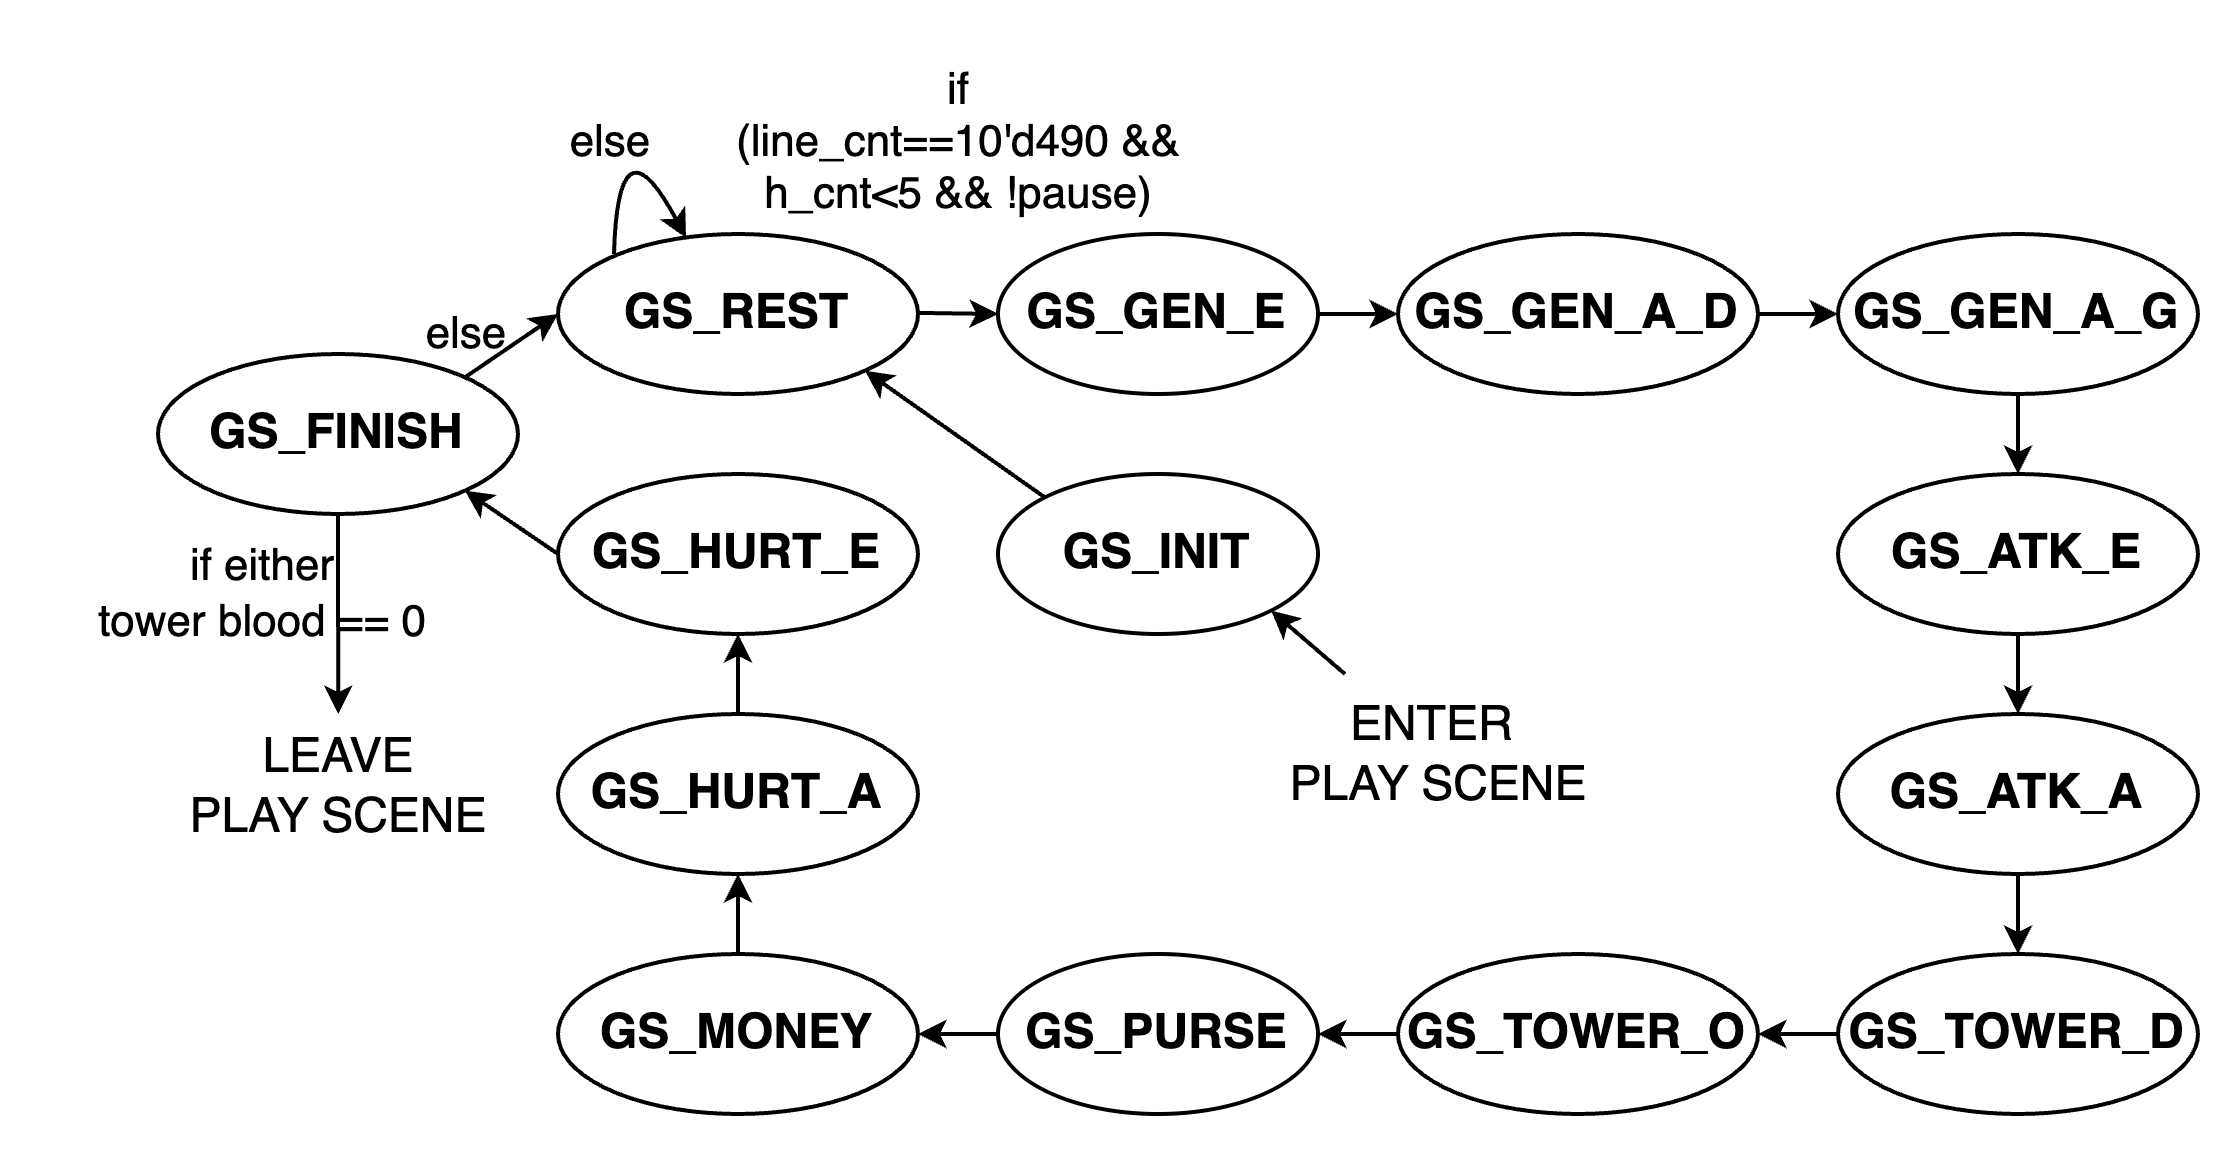

The diagram above was exported from draw.io. Its source (the exported page's mxGraphModel, read from the mxfile embedded in the PNG):
<mxGraphModel dx="821" dy="594" grid="1" gridSize="10" guides="1" tooltips="1" connect="1" arrows="1" fold="1" page="1" pageScale="1" pageWidth="1920" pageHeight="1200" math="0" shadow="0">
  <root>
    <mxCell id="0" />
    <mxCell id="1" parent="0" />
    <mxCell id="Vs4XAJ_BChs48X_rtN48-39" style="edgeStyle=none;shape=connector;rounded=0;orthogonalLoop=1;jettySize=auto;html=1;exitX=0;exitY=0;exitDx=0;exitDy=0;entryX=1;entryY=1;entryDx=0;entryDy=0;strokeColor=default;align=center;verticalAlign=middle;fontFamily=Helvetica;fontSize=11;fontColor=default;labelBackgroundColor=default;startSize=4;endArrow=classic;endSize=4;" parent="1" source="Vs4XAJ_BChs48X_rtN48-1" target="Vs4XAJ_BChs48X_rtN48-2" edge="1">
      <mxGeometry relative="1" as="geometry" />
    </mxCell>
    <mxCell id="Vs4XAJ_BChs48X_rtN48-1" value="&lt;b&gt;GS_INIT&lt;/b&gt;" style="ellipse;whiteSpace=wrap;html=1;" parent="1" vertex="1">
      <mxGeometry x="270" y="200" width="80" height="40" as="geometry" />
    </mxCell>
    <mxCell id="Vs4XAJ_BChs48X_rtN48-2" value="&lt;b&gt;GS_REST&lt;/b&gt;" style="ellipse;whiteSpace=wrap;html=1;" parent="1" vertex="1">
      <mxGeometry x="160" y="140" width="90" height="40" as="geometry" />
    </mxCell>
    <mxCell id="Vs4XAJ_BChs48X_rtN48-21" style="edgeStyle=none;shape=connector;rounded=0;orthogonalLoop=1;jettySize=auto;html=1;exitX=1;exitY=0.5;exitDx=0;exitDy=0;entryX=0;entryY=0.5;entryDx=0;entryDy=0;strokeColor=default;align=center;verticalAlign=middle;fontFamily=Helvetica;fontSize=11;fontColor=default;labelBackgroundColor=default;startSize=4;endArrow=classic;endSize=4;" parent="1" source="Vs4XAJ_BChs48X_rtN48-3" target="Vs4XAJ_BChs48X_rtN48-4" edge="1">
      <mxGeometry relative="1" as="geometry" />
    </mxCell>
    <mxCell id="Vs4XAJ_BChs48X_rtN48-3" value="&lt;b&gt;GS_GEN_E&lt;/b&gt;" style="ellipse;whiteSpace=wrap;html=1;" parent="1" vertex="1">
      <mxGeometry x="270" y="140" width="80" height="40" as="geometry" />
    </mxCell>
    <mxCell id="Vs4XAJ_BChs48X_rtN48-22" style="edgeStyle=none;shape=connector;rounded=0;orthogonalLoop=1;jettySize=auto;html=1;exitX=1;exitY=0.5;exitDx=0;exitDy=0;entryX=0;entryY=0.5;entryDx=0;entryDy=0;strokeColor=default;align=center;verticalAlign=middle;fontFamily=Helvetica;fontSize=11;fontColor=default;labelBackgroundColor=default;startSize=4;endArrow=classic;endSize=4;" parent="1" source="Vs4XAJ_BChs48X_rtN48-4" target="Vs4XAJ_BChs48X_rtN48-5" edge="1">
      <mxGeometry relative="1" as="geometry" />
    </mxCell>
    <mxCell id="Vs4XAJ_BChs48X_rtN48-4" value="&lt;b&gt;GS_GEN_A_D&lt;/b&gt;" style="ellipse;whiteSpace=wrap;html=1;" parent="1" vertex="1">
      <mxGeometry x="370" y="140" width="90" height="40" as="geometry" />
    </mxCell>
    <mxCell id="Vs4XAJ_BChs48X_rtN48-23" style="edgeStyle=none;shape=connector;rounded=0;orthogonalLoop=1;jettySize=auto;html=1;exitX=0.5;exitY=1;exitDx=0;exitDy=0;entryX=0.5;entryY=0;entryDx=0;entryDy=0;strokeColor=default;align=center;verticalAlign=middle;fontFamily=Helvetica;fontSize=11;fontColor=default;labelBackgroundColor=default;startSize=4;endArrow=classic;endSize=4;" parent="1" source="Vs4XAJ_BChs48X_rtN48-5" target="Vs4XAJ_BChs48X_rtN48-6" edge="1">
      <mxGeometry relative="1" as="geometry" />
    </mxCell>
    <mxCell id="Vs4XAJ_BChs48X_rtN48-5" value="&lt;b&gt;GS_GEN_A_G&lt;/b&gt;" style="ellipse;whiteSpace=wrap;html=1;" parent="1" vertex="1">
      <mxGeometry x="480" y="140" width="90" height="40" as="geometry" />
    </mxCell>
    <mxCell id="Vs4XAJ_BChs48X_rtN48-24" style="edgeStyle=none;shape=connector;rounded=0;orthogonalLoop=1;jettySize=auto;html=1;exitX=0.5;exitY=1;exitDx=0;exitDy=0;entryX=0.5;entryY=0;entryDx=0;entryDy=0;strokeColor=default;align=center;verticalAlign=middle;fontFamily=Helvetica;fontSize=11;fontColor=default;labelBackgroundColor=default;startSize=4;endArrow=classic;endSize=4;" parent="1" source="Vs4XAJ_BChs48X_rtN48-6" target="Vs4XAJ_BChs48X_rtN48-7" edge="1">
      <mxGeometry relative="1" as="geometry" />
    </mxCell>
    <mxCell id="Vs4XAJ_BChs48X_rtN48-6" value="&lt;b&gt;GS_ATK_E&lt;/b&gt;" style="ellipse;whiteSpace=wrap;html=1;" parent="1" vertex="1">
      <mxGeometry x="480" y="200" width="90" height="40" as="geometry" />
    </mxCell>
    <mxCell id="Vs4XAJ_BChs48X_rtN48-25" style="edgeStyle=none;shape=connector;rounded=0;orthogonalLoop=1;jettySize=auto;html=1;exitX=0.5;exitY=1;exitDx=0;exitDy=0;strokeColor=default;align=center;verticalAlign=middle;fontFamily=Helvetica;fontSize=11;fontColor=default;labelBackgroundColor=default;startSize=4;endArrow=classic;endSize=4;" parent="1" source="Vs4XAJ_BChs48X_rtN48-7" target="Vs4XAJ_BChs48X_rtN48-8" edge="1">
      <mxGeometry relative="1" as="geometry" />
    </mxCell>
    <mxCell id="Vs4XAJ_BChs48X_rtN48-7" value="&lt;b&gt;GS_ATK_A&lt;/b&gt;" style="ellipse;whiteSpace=wrap;html=1;" parent="1" vertex="1">
      <mxGeometry x="480" y="260" width="90" height="40" as="geometry" />
    </mxCell>
    <mxCell id="Vs4XAJ_BChs48X_rtN48-26" style="edgeStyle=none;shape=connector;rounded=0;orthogonalLoop=1;jettySize=auto;html=1;exitX=0;exitY=0.5;exitDx=0;exitDy=0;entryX=1;entryY=0.5;entryDx=0;entryDy=0;strokeColor=default;align=center;verticalAlign=middle;fontFamily=Helvetica;fontSize=11;fontColor=default;labelBackgroundColor=default;startSize=4;endArrow=classic;endSize=4;" parent="1" source="Vs4XAJ_BChs48X_rtN48-8" target="Vs4XAJ_BChs48X_rtN48-9" edge="1">
      <mxGeometry relative="1" as="geometry" />
    </mxCell>
    <mxCell id="Vs4XAJ_BChs48X_rtN48-8" value="&lt;b&gt;GS_TOWER_D&lt;/b&gt;" style="ellipse;whiteSpace=wrap;html=1;" parent="1" vertex="1">
      <mxGeometry x="480" y="320" width="90" height="40" as="geometry" />
    </mxCell>
    <mxCell id="Vs4XAJ_BChs48X_rtN48-27" style="edgeStyle=none;shape=connector;rounded=0;orthogonalLoop=1;jettySize=auto;html=1;exitX=0;exitY=0.5;exitDx=0;exitDy=0;entryX=1;entryY=0.5;entryDx=0;entryDy=0;strokeColor=default;align=center;verticalAlign=middle;fontFamily=Helvetica;fontSize=11;fontColor=default;labelBackgroundColor=default;startSize=4;endArrow=classic;endSize=4;" parent="1" source="Vs4XAJ_BChs48X_rtN48-9" target="Vs4XAJ_BChs48X_rtN48-11" edge="1">
      <mxGeometry relative="1" as="geometry" />
    </mxCell>
    <mxCell id="Vs4XAJ_BChs48X_rtN48-9" value="&lt;b&gt;GS_TOWER_O&lt;/b&gt;" style="ellipse;whiteSpace=wrap;html=1;" parent="1" vertex="1">
      <mxGeometry x="370" y="320" width="90" height="40" as="geometry" />
    </mxCell>
    <mxCell id="Vs4XAJ_BChs48X_rtN48-28" style="edgeStyle=none;shape=connector;rounded=0;orthogonalLoop=1;jettySize=auto;html=1;exitX=0;exitY=0.5;exitDx=0;exitDy=0;entryX=1;entryY=0.5;entryDx=0;entryDy=0;strokeColor=default;align=center;verticalAlign=middle;fontFamily=Helvetica;fontSize=11;fontColor=default;labelBackgroundColor=default;startSize=4;endArrow=classic;endSize=4;" parent="1" source="Vs4XAJ_BChs48X_rtN48-11" target="Vs4XAJ_BChs48X_rtN48-12" edge="1">
      <mxGeometry relative="1" as="geometry" />
    </mxCell>
    <mxCell id="Vs4XAJ_BChs48X_rtN48-11" value="&lt;b&gt;GS_PURSE&lt;/b&gt;" style="ellipse;whiteSpace=wrap;html=1;" parent="1" vertex="1">
      <mxGeometry x="270" y="320" width="80" height="40" as="geometry" />
    </mxCell>
    <mxCell id="Vs4XAJ_BChs48X_rtN48-29" style="edgeStyle=none;shape=connector;rounded=0;orthogonalLoop=1;jettySize=auto;html=1;exitX=0.5;exitY=0;exitDx=0;exitDy=0;entryX=0.5;entryY=1;entryDx=0;entryDy=0;strokeColor=default;align=center;verticalAlign=middle;fontFamily=Helvetica;fontSize=11;fontColor=default;labelBackgroundColor=default;startSize=4;endArrow=classic;endSize=4;" parent="1" source="Vs4XAJ_BChs48X_rtN48-12" target="Vs4XAJ_BChs48X_rtN48-14" edge="1">
      <mxGeometry relative="1" as="geometry" />
    </mxCell>
    <mxCell id="Vs4XAJ_BChs48X_rtN48-12" value="&lt;b&gt;GS_MONEY&lt;/b&gt;" style="ellipse;whiteSpace=wrap;html=1;" parent="1" vertex="1">
      <mxGeometry x="160" y="320" width="90" height="40" as="geometry" />
    </mxCell>
    <mxCell id="Vs4XAJ_BChs48X_rtN48-32" style="edgeStyle=none;shape=connector;rounded=0;orthogonalLoop=1;jettySize=auto;html=1;exitX=0;exitY=0.5;exitDx=0;exitDy=0;entryX=1;entryY=1;entryDx=0;entryDy=0;strokeColor=default;align=center;verticalAlign=middle;fontFamily=Helvetica;fontSize=11;fontColor=default;labelBackgroundColor=default;startSize=4;endArrow=classic;endSize=4;" parent="1" source="Vs4XAJ_BChs48X_rtN48-13" target="Vs4XAJ_BChs48X_rtN48-16" edge="1">
      <mxGeometry relative="1" as="geometry" />
    </mxCell>
    <mxCell id="Vs4XAJ_BChs48X_rtN48-13" value="&lt;b&gt;GS_HURT_E&lt;/b&gt;" style="ellipse;whiteSpace=wrap;html=1;" parent="1" vertex="1">
      <mxGeometry x="160" y="200" width="90" height="40" as="geometry" />
    </mxCell>
    <mxCell id="Vs4XAJ_BChs48X_rtN48-30" style="edgeStyle=none;shape=connector;rounded=0;orthogonalLoop=1;jettySize=auto;html=1;exitX=0.5;exitY=0;exitDx=0;exitDy=0;strokeColor=default;align=center;verticalAlign=middle;fontFamily=Helvetica;fontSize=11;fontColor=default;labelBackgroundColor=default;startSize=4;endArrow=classic;endSize=4;" parent="1" source="Vs4XAJ_BChs48X_rtN48-14" target="Vs4XAJ_BChs48X_rtN48-13" edge="1">
      <mxGeometry relative="1" as="geometry" />
    </mxCell>
    <mxCell id="Vs4XAJ_BChs48X_rtN48-14" value="&lt;b&gt;GS_HURT_A&lt;/b&gt;" style="ellipse;whiteSpace=wrap;html=1;" parent="1" vertex="1">
      <mxGeometry x="160" y="260" width="90" height="40" as="geometry" />
    </mxCell>
    <mxCell id="Vs4XAJ_BChs48X_rtN48-34" style="edgeStyle=none;shape=connector;rounded=0;orthogonalLoop=1;jettySize=auto;html=1;exitX=1;exitY=0;exitDx=0;exitDy=0;entryX=0;entryY=0.5;entryDx=0;entryDy=0;strokeColor=default;align=center;verticalAlign=middle;fontFamily=Helvetica;fontSize=11;fontColor=default;labelBackgroundColor=default;startSize=4;endArrow=classic;endSize=4;" parent="1" source="Vs4XAJ_BChs48X_rtN48-16" target="Vs4XAJ_BChs48X_rtN48-2" edge="1">
      <mxGeometry relative="1" as="geometry" />
    </mxCell>
    <mxCell id="Vs4XAJ_BChs48X_rtN48-35" style="edgeStyle=none;shape=connector;rounded=0;orthogonalLoop=1;jettySize=auto;html=1;exitX=0.5;exitY=1;exitDx=0;exitDy=0;strokeColor=default;align=center;verticalAlign=middle;fontFamily=Helvetica;fontSize=11;fontColor=default;labelBackgroundColor=default;startSize=4;endArrow=classic;endSize=4;" parent="1" source="Vs4XAJ_BChs48X_rtN48-16" edge="1">
      <mxGeometry relative="1" as="geometry">
        <mxPoint x="105.05882352941182" y="260" as="targetPoint" />
      </mxGeometry>
    </mxCell>
    <mxCell id="Vs4XAJ_BChs48X_rtN48-16" value="&lt;b&gt;GS_FINISH&lt;/b&gt;" style="ellipse;whiteSpace=wrap;html=1;" parent="1" vertex="1">
      <mxGeometry x="60" y="170" width="90" height="40" as="geometry" />
    </mxCell>
    <mxCell id="Vs4XAJ_BChs48X_rtN48-17" value="" style="endArrow=classic;html=1;rounded=0;endSize=4;startSize=4;entryX=1;entryY=1;entryDx=0;entryDy=0;" parent="1" source="Vs4XAJ_BChs48X_rtN48-18" target="Vs4XAJ_BChs48X_rtN48-1" edge="1">
      <mxGeometry width="50" height="50" relative="1" as="geometry">
        <mxPoint x="390" y="290" as="sourcePoint" />
        <mxPoint x="430" y="290" as="targetPoint" />
      </mxGeometry>
    </mxCell>
    <mxCell id="Vs4XAJ_BChs48X_rtN48-18" value="ENTER&amp;nbsp;&lt;div&gt;PLAY SCENE&lt;/div&gt;" style="text;html=1;align=center;verticalAlign=middle;resizable=0;points=[];autosize=1;strokeColor=none;fillColor=none;" parent="1" vertex="1">
      <mxGeometry x="330" y="250" width="100" height="40" as="geometry" />
    </mxCell>
    <mxCell id="Vs4XAJ_BChs48X_rtN48-20" value="" style="endArrow=classic;html=1;rounded=0;endSize=4;entryX=0;entryY=0.5;entryDx=0;entryDy=0;" parent="1" target="Vs4XAJ_BChs48X_rtN48-3" edge="1">
      <mxGeometry width="50" height="50" relative="1" as="geometry">
        <mxPoint x="250" y="159.73" as="sourcePoint" />
        <mxPoint x="260" y="160" as="targetPoint" />
      </mxGeometry>
    </mxCell>
    <mxCell id="Vs4XAJ_BChs48X_rtN48-33" style="edgeStyle=none;shape=connector;rounded=0;orthogonalLoop=1;jettySize=auto;html=1;exitX=1;exitY=0;exitDx=0;exitDy=0;strokeColor=default;align=center;verticalAlign=middle;fontFamily=Helvetica;fontSize=11;fontColor=default;labelBackgroundColor=default;startSize=4;endArrow=classic;endSize=4;" parent="1" source="Vs4XAJ_BChs48X_rtN48-16" target="Vs4XAJ_BChs48X_rtN48-16" edge="1">
      <mxGeometry relative="1" as="geometry" />
    </mxCell>
    <mxCell id="Vs4XAJ_BChs48X_rtN48-36" value="if either&lt;div&gt;tower blood == 0&lt;/div&gt;" style="text;html=1;align=center;verticalAlign=middle;resizable=0;points=[];autosize=1;strokeColor=none;fillColor=none;fontFamily=Helvetica;fontSize=11;fontColor=default;labelBackgroundColor=none;" parent="1" vertex="1">
      <mxGeometry x="31" y="210" width="110" height="40" as="geometry" />
    </mxCell>
    <mxCell id="Vs4XAJ_BChs48X_rtN48-37" value="LEAVE&lt;div&gt;PLAY SCENE&lt;/div&gt;" style="text;html=1;align=center;verticalAlign=middle;resizable=0;points=[];autosize=1;strokeColor=none;fillColor=none;" parent="1" vertex="1">
      <mxGeometry x="55" y="258" width="100" height="40" as="geometry" />
    </mxCell>
    <mxCell id="Vs4XAJ_BChs48X_rtN48-38" value="else" style="text;html=1;align=center;verticalAlign=middle;resizable=0;points=[];autosize=1;strokeColor=none;fillColor=none;fontFamily=Helvetica;fontSize=11;fontColor=default;labelBackgroundColor=none;" parent="1" vertex="1">
      <mxGeometry x="117" y="150" width="40" height="30" as="geometry" />
    </mxCell>
    <mxCell id="Vs4XAJ_BChs48X_rtN48-40" value="" style="curved=1;endArrow=classic;html=1;rounded=0;strokeColor=default;align=center;verticalAlign=middle;fontFamily=Helvetica;fontSize=11;fontColor=default;labelBackgroundColor=default;startSize=4;endSize=4;" parent="1" edge="1">
      <mxGeometry width="50" height="50" relative="1" as="geometry">
        <mxPoint x="174" y="145" as="sourcePoint" />
        <mxPoint x="192" y="141" as="targetPoint" />
        <Array as="points">
          <mxPoint x="175" y="109" />
        </Array>
      </mxGeometry>
    </mxCell>
    <mxCell id="Vs4XAJ_BChs48X_rtN48-41" value="else" style="text;html=1;align=center;verticalAlign=middle;resizable=0;points=[];autosize=1;strokeColor=none;fillColor=none;fontFamily=Helvetica;fontSize=11;fontColor=default;labelBackgroundColor=default;" parent="1" vertex="1">
      <mxGeometry x="153" y="102" width="40" height="30" as="geometry" />
    </mxCell>
    <mxCell id="Vs4XAJ_BChs48X_rtN48-44" value="&lt;div&gt;if&lt;/div&gt;(line_cnt==10'd490 &amp;amp;&amp;amp;&lt;div&gt;h_cnt&amp;lt;5 &amp;amp;&amp;amp; !pause)&lt;/div&gt;" style="text;html=1;align=center;verticalAlign=middle;resizable=0;points=[];autosize=1;strokeColor=none;fillColor=none;fontFamily=Helvetica;fontSize=11;fontColor=default;labelBackgroundColor=none;" parent="1" vertex="1">
      <mxGeometry x="195" y="92" width="130" height="50" as="geometry" />
    </mxCell>
  </root>
</mxGraphModel>